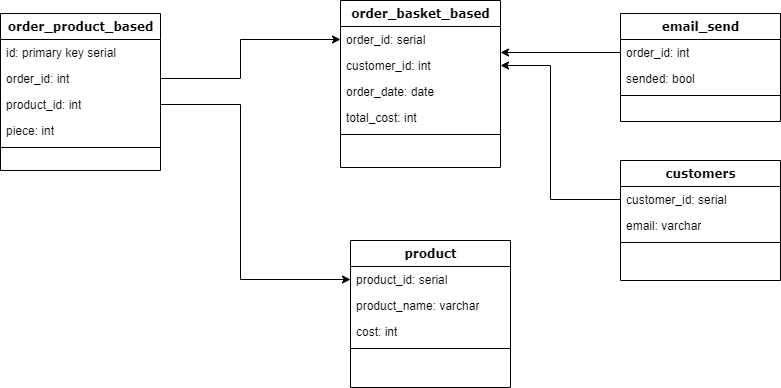

The diagram above was exported from draw.io. Its source (the exported page's mxGraphModel, read from the mxfile embedded in the PNG):
<mxGraphModel dx="1038" dy="547" grid="1" gridSize="10" guides="1" tooltips="1" connect="1" arrows="1" fold="1" page="1" pageScale="1" pageWidth="1100" pageHeight="850" background="#ffffff" math="0" shadow="0">
  <root>
    <mxCell id="0" />
    <mxCell id="1" parent="0" />
    <mxCell id="78961159f06e98e8-17" value="order_product_based" style="swimlane;html=1;fontStyle=1;align=center;verticalAlign=top;childLayout=stackLayout;horizontal=1;startSize=26;horizontalStack=0;resizeParent=1;resizeLast=0;collapsible=1;marginBottom=0;swimlaneFillColor=#ffffff;rounded=0;shadow=0;comic=0;labelBackgroundColor=none;strokeWidth=1;fillColor=none;fontFamily=Verdana;fontSize=12" parent="1" vertex="1">
      <mxGeometry x="90" y="83" width="160" height="157" as="geometry" />
    </mxCell>
    <mxCell id="78961159f06e98e8-21" value="id: primary key serial" style="text;html=1;strokeColor=none;fillColor=none;align=left;verticalAlign=top;spacingLeft=4;spacingRight=4;whiteSpace=wrap;overflow=hidden;rotatable=0;points=[[0,0.5],[1,0.5]];portConstraint=eastwest;" parent="78961159f06e98e8-17" vertex="1">
      <mxGeometry y="26" width="160" height="26" as="geometry" />
    </mxCell>
    <mxCell id="78961159f06e98e8-23" value="order_id: int" style="text;html=1;strokeColor=none;fillColor=none;align=left;verticalAlign=top;spacingLeft=4;spacingRight=4;whiteSpace=wrap;overflow=hidden;rotatable=0;points=[[0,0.5],[1,0.5]];portConstraint=eastwest;" parent="78961159f06e98e8-17" vertex="1">
      <mxGeometry y="52" width="160" height="26" as="geometry" />
    </mxCell>
    <mxCell id="78961159f06e98e8-25" value="product_id: int" style="text;html=1;strokeColor=none;fillColor=none;align=left;verticalAlign=top;spacingLeft=4;spacingRight=4;whiteSpace=wrap;overflow=hidden;rotatable=0;points=[[0,0.5],[1,0.5]];portConstraint=eastwest;" parent="78961159f06e98e8-17" vertex="1">
      <mxGeometry y="78" width="160" height="26" as="geometry" />
    </mxCell>
    <mxCell id="78961159f06e98e8-26" value="piece: int" style="text;html=1;strokeColor=none;fillColor=none;align=left;verticalAlign=top;spacingLeft=4;spacingRight=4;whiteSpace=wrap;overflow=hidden;rotatable=0;points=[[0,0.5],[1,0.5]];portConstraint=eastwest;" parent="78961159f06e98e8-17" vertex="1">
      <mxGeometry y="104" width="160" height="26" as="geometry" />
    </mxCell>
    <mxCell id="78961159f06e98e8-19" value="" style="line;html=1;strokeWidth=1;fillColor=none;align=left;verticalAlign=middle;spacingTop=-1;spacingLeft=3;spacingRight=3;rotatable=0;labelPosition=right;points=[];portConstraint=eastwest;" parent="78961159f06e98e8-17" vertex="1">
      <mxGeometry y="130" width="160" height="8" as="geometry" />
    </mxCell>
    <mxCell id="78961159f06e98e8-30" value="order_basket_based" style="swimlane;html=1;fontStyle=1;align=center;verticalAlign=top;childLayout=stackLayout;horizontal=1;startSize=26;horizontalStack=0;resizeParent=1;resizeLast=0;collapsible=1;marginBottom=0;swimlaneFillColor=#ffffff;rounded=0;shadow=0;comic=0;labelBackgroundColor=none;strokeWidth=1;fillColor=none;fontFamily=Verdana;fontSize=12" parent="1" vertex="1">
      <mxGeometry x="430" y="70" width="160" height="167" as="geometry">
        <mxRectangle x="430" y="83" width="110" height="30" as="alternateBounds" />
      </mxGeometry>
    </mxCell>
    <mxCell id="78961159f06e98e8-31" value="order_id: serial" style="text;html=1;strokeColor=none;fillColor=none;align=left;verticalAlign=top;spacingLeft=4;spacingRight=4;whiteSpace=wrap;overflow=hidden;rotatable=0;points=[[0,0.5],[1,0.5]];portConstraint=eastwest;" parent="78961159f06e98e8-30" vertex="1">
      <mxGeometry y="26" width="160" height="26" as="geometry" />
    </mxCell>
    <mxCell id="78961159f06e98e8-32" value="customer_id: int" style="text;html=1;strokeColor=none;fillColor=none;align=left;verticalAlign=top;spacingLeft=4;spacingRight=4;whiteSpace=wrap;overflow=hidden;rotatable=0;points=[[0,0.5],[1,0.5]];portConstraint=eastwest;" parent="78961159f06e98e8-30" vertex="1">
      <mxGeometry y="52" width="160" height="26" as="geometry" />
    </mxCell>
    <mxCell id="78961159f06e98e8-33" value="order_date: date" style="text;html=1;strokeColor=none;fillColor=none;align=left;verticalAlign=top;spacingLeft=4;spacingRight=4;whiteSpace=wrap;overflow=hidden;rotatable=0;points=[[0,0.5],[1,0.5]];portConstraint=eastwest;" parent="78961159f06e98e8-30" vertex="1">
      <mxGeometry y="78" width="160" height="26" as="geometry" />
    </mxCell>
    <mxCell id="78961159f06e98e8-34" value="total_cost: int" style="text;html=1;strokeColor=none;fillColor=none;align=left;verticalAlign=top;spacingLeft=4;spacingRight=4;whiteSpace=wrap;overflow=hidden;rotatable=0;points=[[0,0.5],[1,0.5]];portConstraint=eastwest;" parent="78961159f06e98e8-30" vertex="1">
      <mxGeometry y="104" width="160" height="26" as="geometry" />
    </mxCell>
    <mxCell id="78961159f06e98e8-38" value="" style="line;html=1;strokeWidth=1;fillColor=none;align=left;verticalAlign=middle;spacingTop=-1;spacingLeft=3;spacingRight=3;rotatable=0;labelPosition=right;points=[];portConstraint=eastwest;" parent="78961159f06e98e8-30" vertex="1">
      <mxGeometry y="130" width="160" height="8" as="geometry" />
    </mxCell>
    <mxCell id="78961159f06e98e8-43" value="product" style="swimlane;html=1;fontStyle=1;align=center;verticalAlign=top;childLayout=stackLayout;horizontal=1;startSize=26;horizontalStack=0;resizeParent=1;resizeLast=0;collapsible=1;marginBottom=0;swimlaneFillColor=#ffffff;rounded=0;shadow=0;comic=0;labelBackgroundColor=none;strokeWidth=1;fillColor=none;fontFamily=Verdana;fontSize=12" parent="1" vertex="1">
      <mxGeometry x="440" y="310" width="160" height="147" as="geometry" />
    </mxCell>
    <mxCell id="78961159f06e98e8-44" value="product_id: serial" style="text;html=1;strokeColor=none;fillColor=none;align=left;verticalAlign=top;spacingLeft=4;spacingRight=4;whiteSpace=wrap;overflow=hidden;rotatable=0;points=[[0,0.5],[1,0.5]];portConstraint=eastwest;" parent="78961159f06e98e8-43" vertex="1">
      <mxGeometry y="26" width="160" height="26" as="geometry" />
    </mxCell>
    <mxCell id="78961159f06e98e8-45" value="product_name: varchar" style="text;html=1;strokeColor=none;fillColor=none;align=left;verticalAlign=top;spacingLeft=4;spacingRight=4;whiteSpace=wrap;overflow=hidden;rotatable=0;points=[[0,0.5],[1,0.5]];portConstraint=eastwest;" parent="78961159f06e98e8-43" vertex="1">
      <mxGeometry y="52" width="160" height="26" as="geometry" />
    </mxCell>
    <mxCell id="78961159f06e98e8-49" value="cost: int" style="text;html=1;strokeColor=none;fillColor=none;align=left;verticalAlign=top;spacingLeft=4;spacingRight=4;whiteSpace=wrap;overflow=hidden;rotatable=0;points=[[0,0.5],[1,0.5]];portConstraint=eastwest;" parent="78961159f06e98e8-43" vertex="1">
      <mxGeometry y="78" width="160" height="26" as="geometry" />
    </mxCell>
    <mxCell id="78961159f06e98e8-51" value="" style="line;html=1;strokeWidth=1;fillColor=none;align=left;verticalAlign=middle;spacingTop=-1;spacingLeft=3;spacingRight=3;rotatable=0;labelPosition=right;points=[];portConstraint=eastwest;" parent="78961159f06e98e8-43" vertex="1">
      <mxGeometry y="104" width="160" height="8" as="geometry" />
    </mxCell>
    <mxCell id="78961159f06e98e8-56" value="customers" style="swimlane;html=1;fontStyle=1;align=center;verticalAlign=top;childLayout=stackLayout;horizontal=1;startSize=26;horizontalStack=0;resizeParent=1;resizeLast=0;collapsible=1;marginBottom=0;swimlaneFillColor=#ffffff;rounded=0;shadow=0;comic=0;labelBackgroundColor=none;strokeWidth=1;fillColor=none;fontFamily=Verdana;fontSize=12" parent="1" vertex="1">
      <mxGeometry x="710" y="230" width="160" height="120" as="geometry" />
    </mxCell>
    <mxCell id="78961159f06e98e8-57" value="customer_id: serial" style="text;html=1;strokeColor=none;fillColor=none;align=left;verticalAlign=top;spacingLeft=4;spacingRight=4;whiteSpace=wrap;overflow=hidden;rotatable=0;points=[[0,0.5],[1,0.5]];portConstraint=eastwest;" parent="78961159f06e98e8-56" vertex="1">
      <mxGeometry y="26" width="160" height="26" as="geometry" />
    </mxCell>
    <mxCell id="78961159f06e98e8-58" value="email: varchar" style="text;html=1;strokeColor=none;fillColor=none;align=left;verticalAlign=top;spacingLeft=4;spacingRight=4;whiteSpace=wrap;overflow=hidden;rotatable=0;points=[[0,0.5],[1,0.5]];portConstraint=eastwest;" parent="78961159f06e98e8-56" vertex="1">
      <mxGeometry y="52" width="160" height="26" as="geometry" />
    </mxCell>
    <mxCell id="78961159f06e98e8-64" value="" style="line;html=1;strokeWidth=1;fillColor=none;align=left;verticalAlign=middle;spacingTop=-1;spacingLeft=3;spacingRight=3;rotatable=0;labelPosition=right;points=[];portConstraint=eastwest;" parent="78961159f06e98e8-56" vertex="1">
      <mxGeometry y="78" width="160" height="8" as="geometry" />
    </mxCell>
    <mxCell id="78961159f06e98e8-69" value="email_send" style="swimlane;html=1;fontStyle=1;align=center;verticalAlign=top;childLayout=stackLayout;horizontal=1;startSize=26;horizontalStack=0;resizeParent=1;resizeLast=0;collapsible=1;marginBottom=0;swimlaneFillColor=#ffffff;rounded=0;shadow=0;comic=0;labelBackgroundColor=none;strokeWidth=1;fillColor=none;fontFamily=Verdana;fontSize=12" parent="1" vertex="1">
      <mxGeometry x="710" y="83" width="160" height="108" as="geometry" />
    </mxCell>
    <mxCell id="78961159f06e98e8-70" value="order_id: int" style="text;html=1;strokeColor=none;fillColor=none;align=left;verticalAlign=top;spacingLeft=4;spacingRight=4;whiteSpace=wrap;overflow=hidden;rotatable=0;points=[[0,0.5],[1,0.5]];portConstraint=eastwest;" parent="78961159f06e98e8-69" vertex="1">
      <mxGeometry y="26" width="160" height="26" as="geometry" />
    </mxCell>
    <mxCell id="78961159f06e98e8-71" value="sended: bool&lt;br&gt;" style="text;html=1;strokeColor=none;fillColor=none;align=left;verticalAlign=top;spacingLeft=4;spacingRight=4;whiteSpace=wrap;overflow=hidden;rotatable=0;points=[[0,0.5],[1,0.5]];portConstraint=eastwest;" parent="78961159f06e98e8-69" vertex="1">
      <mxGeometry y="52" width="160" height="26" as="geometry" />
    </mxCell>
    <mxCell id="78961159f06e98e8-77" value="" style="line;html=1;strokeWidth=1;fillColor=none;align=left;verticalAlign=middle;spacingTop=-1;spacingLeft=3;spacingRight=3;rotatable=0;labelPosition=right;points=[];portConstraint=eastwest;" parent="78961159f06e98e8-69" vertex="1">
      <mxGeometry y="78" width="160" height="8" as="geometry" />
    </mxCell>
    <mxCell id="FRHnV82yCTTtBkrgg_nQ-2" value="" style="edgeStyle=elbowEdgeStyle;elbow=horizontal;endArrow=classic;html=1;rounded=0;entryX=0;entryY=0.5;entryDx=0;entryDy=0;exitX=1;exitY=0.5;exitDx=0;exitDy=0;" edge="1" parent="1" source="78961159f06e98e8-23" target="78961159f06e98e8-31">
      <mxGeometry width="50" height="50" relative="1" as="geometry">
        <mxPoint x="280" y="160" as="sourcePoint" />
        <mxPoint x="410" y="120" as="targetPoint" />
        <Array as="points">
          <mxPoint x="330" y="130" />
        </Array>
      </mxGeometry>
    </mxCell>
    <mxCell id="FRHnV82yCTTtBkrgg_nQ-3" value="" style="edgeStyle=elbowEdgeStyle;elbow=horizontal;endArrow=classic;html=1;rounded=0;exitX=0;exitY=0.5;exitDx=0;exitDy=0;entryX=1;entryY=0.5;entryDx=0;entryDy=0;" edge="1" parent="1" source="78961159f06e98e8-57" target="78961159f06e98e8-32">
      <mxGeometry width="50" height="50" relative="1" as="geometry">
        <mxPoint x="360" y="350" as="sourcePoint" />
        <mxPoint x="610" y="150" as="targetPoint" />
        <Array as="points">
          <mxPoint x="640" y="260" />
        </Array>
      </mxGeometry>
    </mxCell>
    <mxCell id="FRHnV82yCTTtBkrgg_nQ-4" value="" style="edgeStyle=elbowEdgeStyle;elbow=horizontal;endArrow=classic;html=1;rounded=0;" edge="1" parent="1" source="78961159f06e98e8-70" target="78961159f06e98e8-31">
      <mxGeometry width="50" height="50" relative="1" as="geometry">
        <mxPoint x="260" y="170" as="sourcePoint" />
        <mxPoint x="670" y="160" as="targetPoint" />
        <Array as="points">
          <mxPoint x="750" y="129" />
          <mxPoint x="720" y="140" />
          <mxPoint x="290" y="310" />
          <mxPoint x="360" y="240" />
          <mxPoint x="400" y="130" />
          <mxPoint x="350" y="150" />
        </Array>
      </mxGeometry>
    </mxCell>
    <mxCell id="FRHnV82yCTTtBkrgg_nQ-5" value="" style="edgeStyle=elbowEdgeStyle;elbow=horizontal;endArrow=classic;html=1;rounded=0;entryX=0;entryY=0.5;entryDx=0;entryDy=0;exitX=1;exitY=0.5;exitDx=0;exitDy=0;" edge="1" parent="1" source="78961159f06e98e8-25" target="78961159f06e98e8-44">
      <mxGeometry width="50" height="50" relative="1" as="geometry">
        <mxPoint x="260" y="170" as="sourcePoint" />
        <mxPoint x="440" y="132" as="targetPoint" />
        <Array as="points">
          <mxPoint x="330" y="270" />
          <mxPoint x="310" y="380" />
          <mxPoint x="340" y="140" />
        </Array>
      </mxGeometry>
    </mxCell>
  </root>
</mxGraphModel>